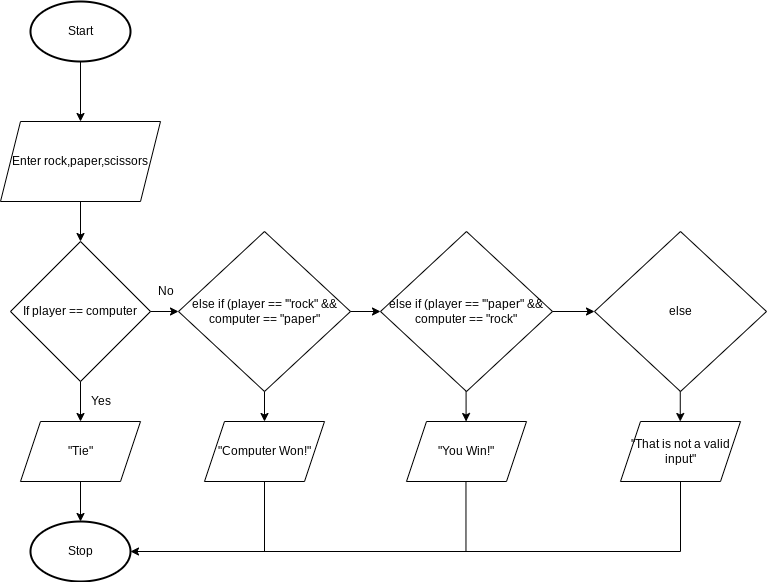

The diagram above was exported from draw.io. Its source (the exported page's mxGraphModel, read from the mxfile embedded in the PNG):
<mxGraphModel dx="1343" dy="926" grid="1" gridSize="10" guides="1" tooltips="1" connect="1" arrows="1" fold="1" page="1" pageScale="1" pageWidth="827" pageHeight="1169" math="0" shadow="0">
  <root>
    <mxCell id="0" />
    <mxCell id="1" parent="0" />
    <mxCell id="2" value="Start" style="strokeWidth=2;html=1;shape=mxgraph.flowchart.start_1;whiteSpace=wrap;" vertex="1" parent="1">
      <mxGeometry x="110" y="120" width="100" height="60" as="geometry" />
    </mxCell>
    <mxCell id="3" value="" style="endArrow=classic;html=1;exitX=0.5;exitY=1;exitDx=0;exitDy=0;exitPerimeter=0;" edge="1" parent="1" source="2">
      <mxGeometry width="50" height="50" relative="1" as="geometry">
        <mxPoint x="390" y="410" as="sourcePoint" />
        <mxPoint x="160" y="240" as="targetPoint" />
      </mxGeometry>
    </mxCell>
    <mxCell id="6" value="Enter rock,paper,scissors" style="shape=parallelogram;perimeter=parallelogramPerimeter;whiteSpace=wrap;html=1;fixedSize=1;" vertex="1" parent="1">
      <mxGeometry x="80" y="240" width="160" height="80" as="geometry" />
    </mxCell>
    <mxCell id="7" value="" style="endArrow=classic;html=1;exitX=0.5;exitY=1;exitDx=0;exitDy=0;" edge="1" parent="1" source="6">
      <mxGeometry width="50" height="50" relative="1" as="geometry">
        <mxPoint x="390" y="410" as="sourcePoint" />
        <mxPoint x="160" y="360" as="targetPoint" />
      </mxGeometry>
    </mxCell>
    <mxCell id="8" value="If player == computer" style="rhombus;whiteSpace=wrap;html=1;rotation=0;" vertex="1" parent="1">
      <mxGeometry x="90" y="360" width="140" height="140" as="geometry" />
    </mxCell>
    <mxCell id="9" value="" style="endArrow=classic;html=1;exitX=0.5;exitY=1;exitDx=0;exitDy=0;" edge="1" parent="1" source="8">
      <mxGeometry width="50" height="50" relative="1" as="geometry">
        <mxPoint x="390" y="480" as="sourcePoint" />
        <mxPoint x="160" y="540" as="targetPoint" />
      </mxGeometry>
    </mxCell>
    <mxCell id="10" value="&quot;Tie&quot;" style="shape=parallelogram;perimeter=parallelogramPerimeter;whiteSpace=wrap;html=1;fixedSize=1;" vertex="1" parent="1">
      <mxGeometry x="100" y="540" width="120" height="60" as="geometry" />
    </mxCell>
    <mxCell id="11" value="" style="endArrow=classic;html=1;exitX=0.5;exitY=1;exitDx=0;exitDy=0;" edge="1" parent="1" source="10">
      <mxGeometry width="50" height="50" relative="1" as="geometry">
        <mxPoint x="390" y="480" as="sourcePoint" />
        <mxPoint x="160" y="640" as="targetPoint" />
      </mxGeometry>
    </mxCell>
    <mxCell id="13" value="Stop" style="strokeWidth=2;html=1;shape=mxgraph.flowchart.start_1;whiteSpace=wrap;" vertex="1" parent="1">
      <mxGeometry x="110" y="640" width="100" height="60" as="geometry" />
    </mxCell>
    <mxCell id="14" value="else if (player == '&quot;rock&quot; &amp;amp;&amp;amp; computer == &quot;paper&quot;" style="rhombus;whiteSpace=wrap;html=1;rotation=0;" vertex="1" parent="1">
      <mxGeometry x="258" y="350" width="172" height="160" as="geometry" />
    </mxCell>
    <mxCell id="15" value="" style="endArrow=classic;html=1;entryX=0;entryY=0.5;entryDx=0;entryDy=0;" edge="1" parent="1" source="8" target="14">
      <mxGeometry width="50" height="50" relative="1" as="geometry">
        <mxPoint x="390" y="480" as="sourcePoint" />
        <mxPoint x="440" y="430" as="targetPoint" />
      </mxGeometry>
    </mxCell>
    <mxCell id="16" value="else if (player == '&quot;paper&quot; &amp;amp;&amp;amp; computer == &quot;rock&quot;" style="rhombus;whiteSpace=wrap;html=1;rotation=0;" vertex="1" parent="1">
      <mxGeometry x="460" y="350" width="172" height="160" as="geometry" />
    </mxCell>
    <mxCell id="17" value="else" style="rhombus;whiteSpace=wrap;html=1;rotation=0;" vertex="1" parent="1">
      <mxGeometry x="674" y="350" width="172" height="160" as="geometry" />
    </mxCell>
    <mxCell id="19" value="" style="endArrow=classic;html=1;exitX=1;exitY=0.5;exitDx=0;exitDy=0;" edge="1" parent="1" source="14" target="16">
      <mxGeometry width="50" height="50" relative="1" as="geometry">
        <mxPoint x="430" y="450" as="sourcePoint" />
        <mxPoint x="480" y="400" as="targetPoint" />
      </mxGeometry>
    </mxCell>
    <mxCell id="20" value="" style="endArrow=classic;html=1;exitX=1;exitY=0.5;exitDx=0;exitDy=0;entryX=0;entryY=0.5;entryDx=0;entryDy=0;" edge="1" parent="1" source="16" target="17">
      <mxGeometry width="50" height="50" relative="1" as="geometry">
        <mxPoint x="440" y="450" as="sourcePoint" />
        <mxPoint x="490" y="400" as="targetPoint" />
      </mxGeometry>
    </mxCell>
    <mxCell id="21" value="&quot;Computer Won!&quot;" style="shape=parallelogram;perimeter=parallelogramPerimeter;whiteSpace=wrap;html=1;fixedSize=1;" vertex="1" parent="1">
      <mxGeometry x="284" y="540" width="120" height="60" as="geometry" />
    </mxCell>
    <mxCell id="22" value="" style="endArrow=classic;html=1;" edge="1" parent="1" source="14" target="21">
      <mxGeometry width="50" height="50" relative="1" as="geometry">
        <mxPoint x="440" y="450" as="sourcePoint" />
        <mxPoint x="490" y="400" as="targetPoint" />
      </mxGeometry>
    </mxCell>
    <mxCell id="23" value="No" style="text;html=1;align=center;verticalAlign=middle;resizable=0;points=[];autosize=1;strokeColor=none;fillColor=none;" vertex="1" parent="1">
      <mxGeometry x="230" y="400" width="30" height="20" as="geometry" />
    </mxCell>
    <mxCell id="24" value="Yes" style="text;html=1;align=center;verticalAlign=middle;resizable=0;points=[];autosize=1;strokeColor=none;fillColor=none;" vertex="1" parent="1">
      <mxGeometry x="160" y="510" width="40" height="20" as="geometry" />
    </mxCell>
    <mxCell id="25" value="&quot;You Win!&quot;" style="shape=parallelogram;perimeter=parallelogramPerimeter;whiteSpace=wrap;html=1;fixedSize=1;" vertex="1" parent="1">
      <mxGeometry x="486" y="540" width="120" height="60" as="geometry" />
    </mxCell>
    <mxCell id="26" value="" style="endArrow=classic;html=1;" edge="1" parent="1">
      <mxGeometry width="50" height="50" relative="1" as="geometry">
        <mxPoint x="545.58" y="510" as="sourcePoint" />
        <mxPoint x="545.58" y="540" as="targetPoint" />
      </mxGeometry>
    </mxCell>
    <mxCell id="27" value="&quot;That is not a valid input&quot;" style="shape=parallelogram;perimeter=parallelogramPerimeter;whiteSpace=wrap;html=1;fixedSize=1;" vertex="1" parent="1">
      <mxGeometry x="700" y="540" width="120" height="60" as="geometry" />
    </mxCell>
    <mxCell id="28" value="" style="endArrow=classic;html=1;" edge="1" parent="1">
      <mxGeometry width="50" height="50" relative="1" as="geometry">
        <mxPoint x="759.7599999999999" y="510" as="sourcePoint" />
        <mxPoint x="759.7599999999999" y="540" as="targetPoint" />
      </mxGeometry>
    </mxCell>
    <mxCell id="29" value="" style="endArrow=none;html=1;entryX=0.5;entryY=1;entryDx=0;entryDy=0;" edge="1" parent="1" target="27">
      <mxGeometry width="50" height="50" relative="1" as="geometry">
        <mxPoint x="760" y="670" as="sourcePoint" />
        <mxPoint x="490" y="390" as="targetPoint" />
      </mxGeometry>
    </mxCell>
    <mxCell id="31" value="" style="endArrow=classic;html=1;entryX=1;entryY=0.5;entryDx=0;entryDy=0;entryPerimeter=0;" edge="1" parent="1" target="13">
      <mxGeometry width="50" height="50" relative="1" as="geometry">
        <mxPoint x="760" y="670" as="sourcePoint" />
        <mxPoint x="630" y="510" as="targetPoint" />
      </mxGeometry>
    </mxCell>
    <mxCell id="32" value="" style="endArrow=none;html=1;exitX=0.5;exitY=1;exitDx=0;exitDy=0;" edge="1" parent="1" source="21">
      <mxGeometry width="50" height="50" relative="1" as="geometry">
        <mxPoint x="500" y="440" as="sourcePoint" />
        <mxPoint x="344" y="670" as="targetPoint" />
      </mxGeometry>
    </mxCell>
    <mxCell id="33" value="" style="endArrow=none;html=1;exitX=0.5;exitY=1;exitDx=0;exitDy=0;" edge="1" parent="1">
      <mxGeometry width="50" height="50" relative="1" as="geometry">
        <mxPoint x="545.47" y="600" as="sourcePoint" />
        <mxPoint x="545.47" y="670" as="targetPoint" />
      </mxGeometry>
    </mxCell>
  </root>
</mxGraphModel>